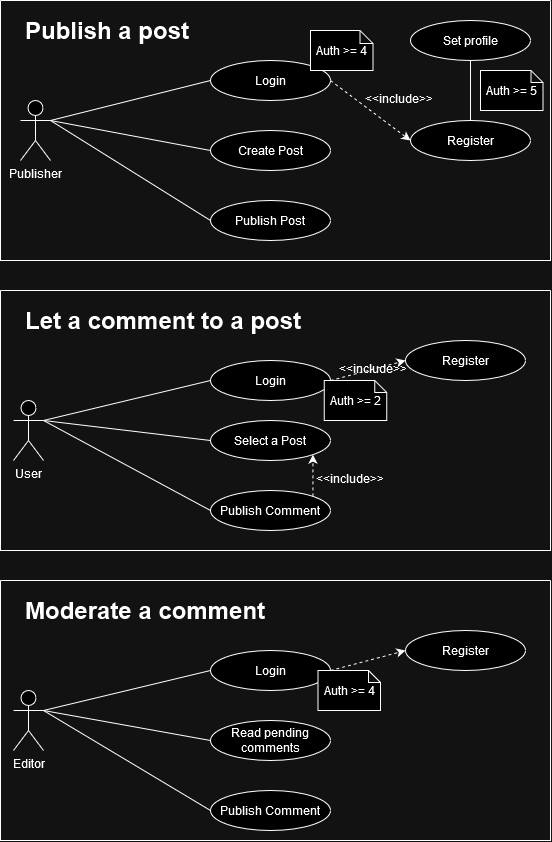

The diagram above was exported from draw.io. Its source (the exported page's mxGraphModel, read from the mxfile embedded in the PNG):
<mxGraphModel dx="812" dy="458" grid="1" gridSize="10" guides="1" tooltips="1" connect="1" arrows="1" fold="1" page="1" pageScale="1" pageWidth="827" pageHeight="1169" math="0" shadow="0">
  <root>
    <mxCell id="0" />
    <mxCell id="1" parent="0" />
    <mxCell id="6gJPdral9b9KWDybtcNH-17" value="" style="swimlane;startSize=0;" parent="1" vertex="1">
      <mxGeometry x="120" y="40" width="550" height="260" as="geometry">
        <mxRectangle x="120" y="30" width="150" height="40" as="alternateBounds" />
      </mxGeometry>
    </mxCell>
    <mxCell id="6gJPdral9b9KWDybtcNH-1" value="Set profile" style="ellipse;whiteSpace=wrap;html=1;" parent="6gJPdral9b9KWDybtcNH-17" vertex="1">
      <mxGeometry x="410" y="20" width="120" height="40" as="geometry" />
    </mxCell>
    <mxCell id="6gJPdral9b9KWDybtcNH-18" value="&lt;h1&gt;Publish a post&lt;br&gt;&lt;/h1&gt;" style="text;html=1;strokeColor=none;fillColor=none;spacing=5;spacingTop=-20;whiteSpace=wrap;overflow=hidden;rounded=0;" parent="6gJPdral9b9KWDybtcNH-17" vertex="1">
      <mxGeometry x="20" y="10" width="400" height="40" as="geometry" />
    </mxCell>
    <mxCell id="AenP3yPq7fjkjofeTrWt-3" value="Register" style="ellipse;whiteSpace=wrap;html=1;" parent="6gJPdral9b9KWDybtcNH-17" vertex="1">
      <mxGeometry x="410" y="120" width="120" height="40" as="geometry" />
    </mxCell>
    <mxCell id="AenP3yPq7fjkjofeTrWt-9" value="Login" style="ellipse;whiteSpace=wrap;html=1;" parent="6gJPdral9b9KWDybtcNH-17" vertex="1">
      <mxGeometry x="210" y="60" width="120" height="40" as="geometry" />
    </mxCell>
    <mxCell id="AenP3yPq7fjkjofeTrWt-10" value="" style="endArrow=classic;html=1;rounded=0;strokeColor=default;dashed=1;entryX=0;entryY=0.5;entryDx=0;entryDy=0;exitX=1;exitY=0.5;exitDx=0;exitDy=0;" parent="6gJPdral9b9KWDybtcNH-17" source="AenP3yPq7fjkjofeTrWt-9" target="AenP3yPq7fjkjofeTrWt-3" edge="1">
      <mxGeometry width="50" height="50" relative="1" as="geometry">
        <mxPoint x="360" y="150" as="sourcePoint" />
        <mxPoint x="410" y="100" as="targetPoint" />
      </mxGeometry>
    </mxCell>
    <mxCell id="AenP3yPq7fjkjofeTrWt-5" value="Create Post" style="ellipse;whiteSpace=wrap;html=1;" parent="6gJPdral9b9KWDybtcNH-17" vertex="1">
      <mxGeometry x="210" y="130" width="120" height="40" as="geometry" />
    </mxCell>
    <mxCell id="6gJPdral9b9KWDybtcNH-3" value="Publish Post" style="ellipse;whiteSpace=wrap;html=1;" parent="6gJPdral9b9KWDybtcNH-17" vertex="1">
      <mxGeometry x="210" y="200" width="120" height="40" as="geometry" />
    </mxCell>
    <mxCell id="AenP3yPq7fjkjofeTrWt-1" value="Publisher" style="shape=umlActor;verticalLabelPosition=bottom;verticalAlign=top;html=1;outlineConnect=0;" parent="6gJPdral9b9KWDybtcNH-17" vertex="1">
      <mxGeometry x="20" y="100" width="30" height="60" as="geometry" />
    </mxCell>
    <mxCell id="AenP3yPq7fjkjofeTrWt-6" value="" style="endArrow=none;html=1;rounded=0;entryX=0;entryY=0.5;entryDx=0;entryDy=0;exitX=1;exitY=0.3333333333333333;exitDx=0;exitDy=0;exitPerimeter=0;" parent="6gJPdral9b9KWDybtcNH-17" source="AenP3yPq7fjkjofeTrWt-1" target="AenP3yPq7fjkjofeTrWt-5" edge="1">
      <mxGeometry width="50" height="50" relative="1" as="geometry">
        <mxPoint x="70" y="150" as="sourcePoint" />
        <mxPoint x="370" y="200" as="targetPoint" />
      </mxGeometry>
    </mxCell>
    <mxCell id="AenP3yPq7fjkjofeTrWt-7" value="" style="endArrow=none;html=1;rounded=0;entryX=0;entryY=0.5;entryDx=0;entryDy=0;exitX=1;exitY=0.3333333333333333;exitDx=0;exitDy=0;exitPerimeter=0;" parent="6gJPdral9b9KWDybtcNH-17" source="AenP3yPq7fjkjofeTrWt-1" target="AenP3yPq7fjkjofeTrWt-9" edge="1">
      <mxGeometry width="50" height="50" relative="1" as="geometry">
        <mxPoint x="120" y="150" as="sourcePoint" />
        <mxPoint x="170" y="100" as="targetPoint" />
      </mxGeometry>
    </mxCell>
    <mxCell id="6gJPdral9b9KWDybtcNH-4" value="" style="endArrow=none;html=1;rounded=0;entryX=0;entryY=0.5;entryDx=0;entryDy=0;" parent="6gJPdral9b9KWDybtcNH-17" target="6gJPdral9b9KWDybtcNH-3" edge="1">
      <mxGeometry width="50" height="50" relative="1" as="geometry">
        <mxPoint x="50" y="120" as="sourcePoint" />
        <mxPoint x="220" y="160" as="targetPoint" />
      </mxGeometry>
    </mxCell>
    <mxCell id="3YeOkO8Lp7fJmU2JR0KR-2" value="" style="endArrow=none;html=1;rounded=0;entryX=0.5;entryY=1;entryDx=0;entryDy=0;exitX=0.5;exitY=0;exitDx=0;exitDy=0;" edge="1" parent="6gJPdral9b9KWDybtcNH-17" source="AenP3yPq7fjkjofeTrWt-3" target="6gJPdral9b9KWDybtcNH-1">
      <mxGeometry width="50" height="50" relative="1" as="geometry">
        <mxPoint x="290" y="120" as="sourcePoint" />
        <mxPoint x="450" y="80" as="targetPoint" />
      </mxGeometry>
    </mxCell>
    <mxCell id="6gJPdral9b9KWDybtcNH-42" value="&lt;p&gt;&amp;lt;&amp;lt;include&amp;gt;&amp;gt;&lt;/p&gt;" style="text;html=1;strokeColor=none;fillColor=none;spacing=5;spacingTop=-20;whiteSpace=wrap;overflow=hidden;rounded=0;" parent="6gJPdral9b9KWDybtcNH-17" vertex="1">
      <mxGeometry x="360" y="90" width="75" height="20" as="geometry" />
    </mxCell>
    <mxCell id="3YeOkO8Lp7fJmU2JR0KR-16" value="&lt;div&gt;Auth &amp;gt;= 4&lt;br&gt;&lt;/div&gt;" style="shape=note;whiteSpace=wrap;html=1;backgroundOutline=1;darkOpacity=0.05;size=13;" vertex="1" parent="6gJPdral9b9KWDybtcNH-17">
      <mxGeometry x="310" y="30" width="62.5" height="40" as="geometry" />
    </mxCell>
    <mxCell id="3YeOkO8Lp7fJmU2JR0KR-17" value="&lt;div&gt;Auth &amp;gt;= 5&lt;br&gt;&lt;/div&gt;" style="shape=note;whiteSpace=wrap;html=1;backgroundOutline=1;darkOpacity=0.05;size=12;" vertex="1" parent="6gJPdral9b9KWDybtcNH-17">
      <mxGeometry x="480" y="70" width="62.5" height="40" as="geometry" />
    </mxCell>
    <mxCell id="6gJPdral9b9KWDybtcNH-30" value="" style="swimlane;startSize=0;" parent="1" vertex="1">
      <mxGeometry x="120" y="330" width="550" height="260" as="geometry">
        <mxRectangle x="120" y="300" width="70" height="40" as="alternateBounds" />
      </mxGeometry>
    </mxCell>
    <mxCell id="6gJPdral9b9KWDybtcNH-32" value="&lt;h1&gt;Let a comment to a post&lt;br&gt;&lt;/h1&gt;" style="text;html=1;strokeColor=none;fillColor=none;spacing=5;spacingTop=-20;whiteSpace=wrap;overflow=hidden;rounded=0;" parent="6gJPdral9b9KWDybtcNH-30" vertex="1">
      <mxGeometry x="20" y="10" width="360" height="40" as="geometry" />
    </mxCell>
    <mxCell id="6gJPdral9b9KWDybtcNH-6" value="Register" style="ellipse;whiteSpace=wrap;html=1;" parent="6gJPdral9b9KWDybtcNH-30" vertex="1">
      <mxGeometry x="405" y="50" width="120" height="40" as="geometry" />
    </mxCell>
    <mxCell id="6gJPdral9b9KWDybtcNH-5" value="User" style="shape=umlActor;verticalLabelPosition=bottom;verticalAlign=top;html=1;outlineConnect=0;" parent="6gJPdral9b9KWDybtcNH-30" vertex="1">
      <mxGeometry x="13" y="110" width="30" height="60" as="geometry" />
    </mxCell>
    <mxCell id="6gJPdral9b9KWDybtcNH-8" value="" style="endArrow=none;html=1;rounded=0;entryX=0;entryY=0.5;entryDx=0;entryDy=0;exitX=1;exitY=0.3333333333333333;exitDx=0;exitDy=0;exitPerimeter=0;" parent="6gJPdral9b9KWDybtcNH-30" source="6gJPdral9b9KWDybtcNH-5" target="6gJPdral9b9KWDybtcNH-7" edge="1">
      <mxGeometry width="50" height="50" relative="1" as="geometry">
        <mxPoint x="65" y="160" as="sourcePoint" />
        <mxPoint x="365" y="210" as="targetPoint" />
      </mxGeometry>
    </mxCell>
    <mxCell id="6gJPdral9b9KWDybtcNH-9" value="" style="endArrow=none;html=1;rounded=0;entryX=0;entryY=0.5;entryDx=0;entryDy=0;exitX=1;exitY=0.3333333333333333;exitDx=0;exitDy=0;exitPerimeter=0;" parent="6gJPdral9b9KWDybtcNH-30" source="6gJPdral9b9KWDybtcNH-5" target="6gJPdral9b9KWDybtcNH-10" edge="1">
      <mxGeometry width="50" height="50" relative="1" as="geometry">
        <mxPoint x="115" y="160" as="sourcePoint" />
        <mxPoint x="165" y="110" as="targetPoint" />
      </mxGeometry>
    </mxCell>
    <mxCell id="6gJPdral9b9KWDybtcNH-10" value="Login" style="ellipse;whiteSpace=wrap;html=1;" parent="6gJPdral9b9KWDybtcNH-30" vertex="1">
      <mxGeometry x="210" y="70" width="120" height="40" as="geometry" />
    </mxCell>
    <mxCell id="6gJPdral9b9KWDybtcNH-11" value="" style="endArrow=classic;html=1;rounded=0;strokeColor=default;dashed=1;entryX=0;entryY=0.5;entryDx=0;entryDy=0;exitX=1;exitY=0.5;exitDx=0;exitDy=0;" parent="6gJPdral9b9KWDybtcNH-30" source="6gJPdral9b9KWDybtcNH-10" target="6gJPdral9b9KWDybtcNH-6" edge="1">
      <mxGeometry width="50" height="50" relative="1" as="geometry">
        <mxPoint x="355" y="160" as="sourcePoint" />
        <mxPoint x="405" y="110" as="targetPoint" />
      </mxGeometry>
    </mxCell>
    <mxCell id="6gJPdral9b9KWDybtcNH-7" value="Select a Post" style="ellipse;whiteSpace=wrap;html=1;" parent="6gJPdral9b9KWDybtcNH-30" vertex="1">
      <mxGeometry x="210" y="130" width="120" height="40" as="geometry" />
    </mxCell>
    <mxCell id="6gJPdral9b9KWDybtcNH-14" value="Publish Comment" style="ellipse;whiteSpace=wrap;html=1;" parent="6gJPdral9b9KWDybtcNH-30" vertex="1">
      <mxGeometry x="210" y="200" width="120" height="40" as="geometry" />
    </mxCell>
    <mxCell id="6gJPdral9b9KWDybtcNH-15" value="" style="endArrow=none;html=1;rounded=0;entryX=0;entryY=0.5;entryDx=0;entryDy=0;exitX=1;exitY=0.3333333333333333;exitDx=0;exitDy=0;exitPerimeter=0;" parent="6gJPdral9b9KWDybtcNH-30" source="6gJPdral9b9KWDybtcNH-5" target="6gJPdral9b9KWDybtcNH-14" edge="1">
      <mxGeometry width="50" height="50" relative="1" as="geometry">
        <mxPoint x="450" y="180" as="sourcePoint" />
        <mxPoint x="215" y="170" as="targetPoint" />
      </mxGeometry>
    </mxCell>
    <mxCell id="3YeOkO8Lp7fJmU2JR0KR-18" value="&lt;div&gt;Auth &amp;gt;= 2&lt;br&gt;&lt;/div&gt;" style="shape=note;whiteSpace=wrap;html=1;backgroundOutline=1;darkOpacity=0.05;size=12;" vertex="1" parent="6gJPdral9b9KWDybtcNH-30">
      <mxGeometry x="323.75" y="90" width="62.5" height="40" as="geometry" />
    </mxCell>
    <mxCell id="3YeOkO8Lp7fJmU2JR0KR-19" value="&lt;p&gt;&amp;lt;&amp;lt;include&amp;gt;&amp;gt;&lt;/p&gt;" style="text;html=1;strokeColor=none;fillColor=none;spacing=5;spacingTop=-20;whiteSpace=wrap;overflow=hidden;rounded=0;" vertex="1" parent="6gJPdral9b9KWDybtcNH-30">
      <mxGeometry x="311.25" y="180" width="75" height="20" as="geometry" />
    </mxCell>
    <mxCell id="3YeOkO8Lp7fJmU2JR0KR-21" value="" style="endArrow=classic;html=1;rounded=0;strokeColor=default;dashed=1;entryX=1;entryY=1;entryDx=0;entryDy=0;exitX=1;exitY=0;exitDx=0;exitDy=0;" edge="1" parent="6gJPdral9b9KWDybtcNH-30" source="6gJPdral9b9KWDybtcNH-14" target="6gJPdral9b9KWDybtcNH-7">
      <mxGeometry width="50" height="50" relative="1" as="geometry">
        <mxPoint x="627" y="60" as="sourcePoint" />
        <mxPoint x="707" y="120" as="targetPoint" />
      </mxGeometry>
    </mxCell>
    <mxCell id="3YeOkO8Lp7fJmU2JR0KR-3" value="" style="swimlane;startSize=0;" vertex="1" parent="1">
      <mxGeometry x="120" y="620" width="550" height="260" as="geometry">
        <mxRectangle x="120" y="300" width="70" height="40" as="alternateBounds" />
      </mxGeometry>
    </mxCell>
    <mxCell id="3YeOkO8Lp7fJmU2JR0KR-4" value="&lt;h1&gt;Moderate a comment&lt;br&gt;&lt;/h1&gt;" style="text;html=1;strokeColor=none;fillColor=none;spacing=5;spacingTop=-20;whiteSpace=wrap;overflow=hidden;rounded=0;" vertex="1" parent="3YeOkO8Lp7fJmU2JR0KR-3">
      <mxGeometry x="20" y="10" width="360" height="40" as="geometry" />
    </mxCell>
    <mxCell id="3YeOkO8Lp7fJmU2JR0KR-5" value="Register" style="ellipse;whiteSpace=wrap;html=1;" vertex="1" parent="3YeOkO8Lp7fJmU2JR0KR-3">
      <mxGeometry x="405" y="50" width="120" height="40" as="geometry" />
    </mxCell>
    <mxCell id="3YeOkO8Lp7fJmU2JR0KR-8" value="Editor" style="shape=umlActor;verticalLabelPosition=bottom;verticalAlign=top;html=1;outlineConnect=0;" vertex="1" parent="3YeOkO8Lp7fJmU2JR0KR-3">
      <mxGeometry x="13" y="110" width="30" height="60" as="geometry" />
    </mxCell>
    <mxCell id="3YeOkO8Lp7fJmU2JR0KR-9" value="" style="endArrow=none;html=1;rounded=0;entryX=0;entryY=0.5;entryDx=0;entryDy=0;exitX=1;exitY=0.3333333333333333;exitDx=0;exitDy=0;exitPerimeter=0;" edge="1" parent="3YeOkO8Lp7fJmU2JR0KR-3" source="3YeOkO8Lp7fJmU2JR0KR-8" target="3YeOkO8Lp7fJmU2JR0KR-13">
      <mxGeometry width="50" height="50" relative="1" as="geometry">
        <mxPoint x="65" y="160" as="sourcePoint" />
        <mxPoint x="365" y="210" as="targetPoint" />
      </mxGeometry>
    </mxCell>
    <mxCell id="3YeOkO8Lp7fJmU2JR0KR-10" value="" style="endArrow=none;html=1;rounded=0;entryX=0;entryY=0.5;entryDx=0;entryDy=0;exitX=1;exitY=0.3333333333333333;exitDx=0;exitDy=0;exitPerimeter=0;" edge="1" parent="3YeOkO8Lp7fJmU2JR0KR-3" source="3YeOkO8Lp7fJmU2JR0KR-8" target="3YeOkO8Lp7fJmU2JR0KR-11">
      <mxGeometry width="50" height="50" relative="1" as="geometry">
        <mxPoint x="115" y="160" as="sourcePoint" />
        <mxPoint x="165" y="110" as="targetPoint" />
      </mxGeometry>
    </mxCell>
    <mxCell id="3YeOkO8Lp7fJmU2JR0KR-11" value="Login" style="ellipse;whiteSpace=wrap;html=1;" vertex="1" parent="3YeOkO8Lp7fJmU2JR0KR-3">
      <mxGeometry x="210" y="70" width="120" height="40" as="geometry" />
    </mxCell>
    <mxCell id="3YeOkO8Lp7fJmU2JR0KR-12" value="" style="endArrow=classic;html=1;rounded=0;strokeColor=default;dashed=1;entryX=0;entryY=0.5;entryDx=0;entryDy=0;exitX=1;exitY=0.5;exitDx=0;exitDy=0;" edge="1" parent="3YeOkO8Lp7fJmU2JR0KR-3" source="3YeOkO8Lp7fJmU2JR0KR-11" target="3YeOkO8Lp7fJmU2JR0KR-5">
      <mxGeometry width="50" height="50" relative="1" as="geometry">
        <mxPoint x="355" y="160" as="sourcePoint" />
        <mxPoint x="405" y="110" as="targetPoint" />
      </mxGeometry>
    </mxCell>
    <mxCell id="3YeOkO8Lp7fJmU2JR0KR-13" value="Read pending comments" style="ellipse;whiteSpace=wrap;html=1;" vertex="1" parent="3YeOkO8Lp7fJmU2JR0KR-3">
      <mxGeometry x="210" y="140" width="120" height="40" as="geometry" />
    </mxCell>
    <mxCell id="3YeOkO8Lp7fJmU2JR0KR-14" value="Publish Comment" style="ellipse;whiteSpace=wrap;html=1;" vertex="1" parent="3YeOkO8Lp7fJmU2JR0KR-3">
      <mxGeometry x="210" y="210" width="120" height="40" as="geometry" />
    </mxCell>
    <mxCell id="3YeOkO8Lp7fJmU2JR0KR-15" value="" style="endArrow=none;html=1;rounded=0;entryX=0;entryY=0.5;entryDx=0;entryDy=0;exitX=1;exitY=0.3333333333333333;exitDx=0;exitDy=0;exitPerimeter=0;" edge="1" parent="3YeOkO8Lp7fJmU2JR0KR-3" source="3YeOkO8Lp7fJmU2JR0KR-8" target="3YeOkO8Lp7fJmU2JR0KR-14">
      <mxGeometry width="50" height="50" relative="1" as="geometry">
        <mxPoint x="45" y="130" as="sourcePoint" />
        <mxPoint x="215" y="170" as="targetPoint" />
      </mxGeometry>
    </mxCell>
    <mxCell id="3YeOkO8Lp7fJmU2JR0KR-23" value="&lt;div&gt;Auth &amp;gt;= 4&lt;br&gt;&lt;/div&gt;" style="shape=note;whiteSpace=wrap;html=1;backgroundOutline=1;darkOpacity=0.05;size=12;" vertex="1" parent="3YeOkO8Lp7fJmU2JR0KR-3">
      <mxGeometry x="317.5" y="90" width="62.5" height="40" as="geometry" />
    </mxCell>
    <mxCell id="3YeOkO8Lp7fJmU2JR0KR-22" value="&lt;p&gt;&amp;lt;&amp;lt;include&amp;gt;&amp;gt;&lt;/p&gt;" style="text;html=1;strokeColor=none;fillColor=none;spacing=5;spacingTop=-20;whiteSpace=wrap;overflow=hidden;rounded=0;" vertex="1" parent="1">
      <mxGeometry x="453.75" y="400" width="75" height="20" as="geometry" />
    </mxCell>
  </root>
</mxGraphModel>